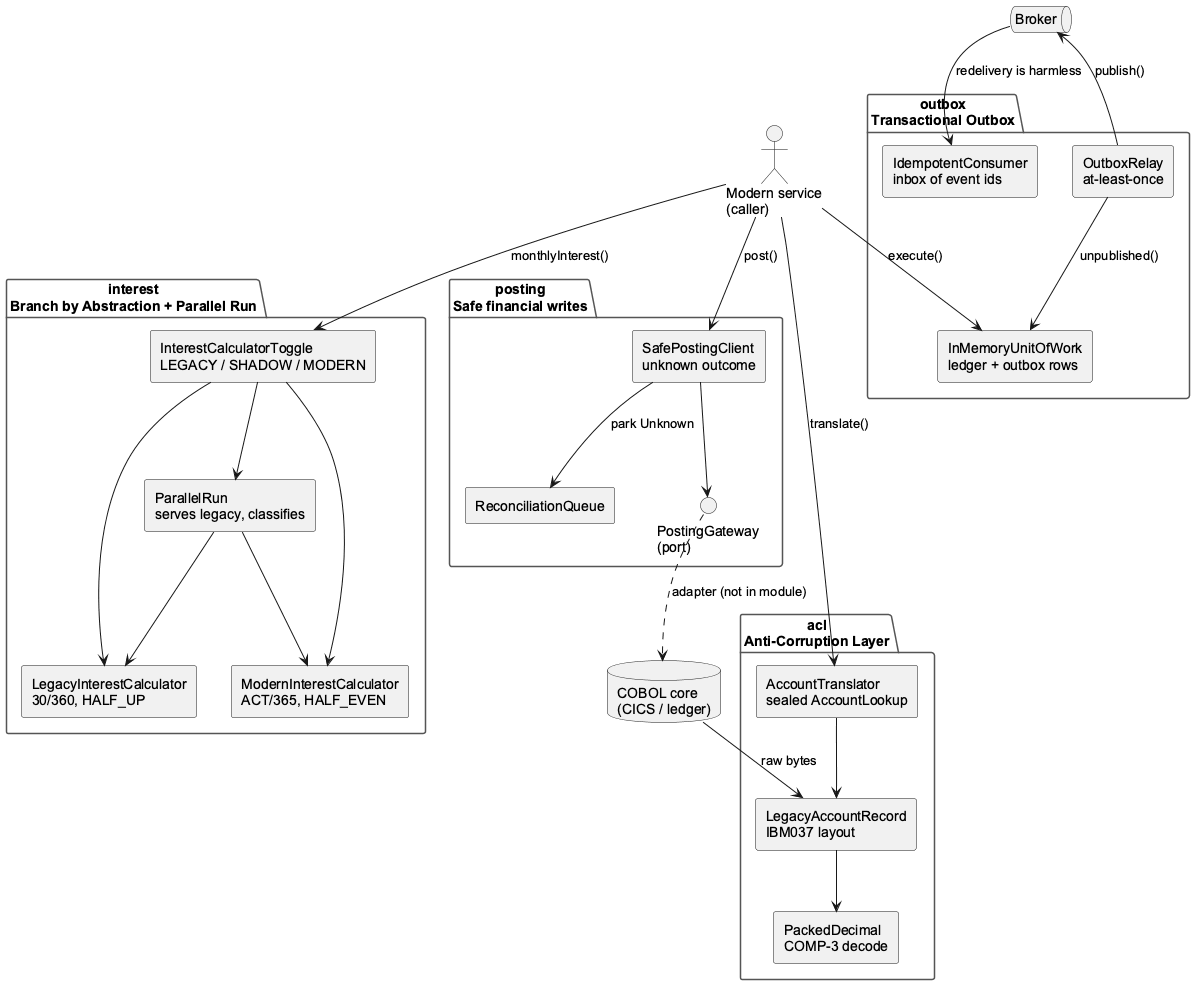

The diagram above was rendered by PlantUML. Its source (embedded in the PNG):
@startuml module-components
' Components of examples/account-modernization by package and pattern
skinparam componentStyle rectangle
skinparam shadowing false
skinparam defaultFontName Arial
skinparam packageBorderColor #555555

actor "Modern service\n(caller)" as caller
database "COBOL core\n(CICS / ledger)" as core
queue "Broker" as broker

package "acl\nAnti-Corruption Layer" {
  [LegacyAccountRecord\nIBM037 layout] as rec
  [PackedDecimal\nCOMP-3 decode] as pd
  [AccountTranslator\nsealed AccountLookup] as tr
}

package "interest\nBranch by Abstraction + Parallel Run" {
  [InterestCalculatorToggle\nLEGACY / SHADOW / MODERN] as tg
  [ParallelRun\nserves legacy, classifies] as pr
  [LegacyInterestCalculator\n30/360, HALF_UP] as li
  [ModernInterestCalculator\nACT/365, HALF_EVEN] as mi
}

package "outbox\nTransactional Outbox" {
  [InMemoryUnitOfWork\nledger + outbox rows] as uow
  [OutboxRelay\nat-least-once] as relay
  [IdempotentConsumer\ninbox of event ids] as ic
}

package "posting\nSafe financial writes" {
  [SafePostingClient\nunknown outcome] as spc
  [ReconciliationQueue] as rq
  interface "PostingGateway\n(port)" as pg
}

core --> rec : raw bytes
rec --> pd
tr --> rec
caller --> tr : translate()
caller --> tg : monthlyInterest()
tg --> pr
tg --> li
tg --> mi
pr --> li
pr --> mi
caller --> uow : execute()
relay --> uow : unpublished()
relay --> broker : publish()
broker --> ic : redelivery is harmless
caller --> spc : post()
spc --> pg
spc --> rq : park Unknown
pg ..> core : adapter (not in module)
@enduml